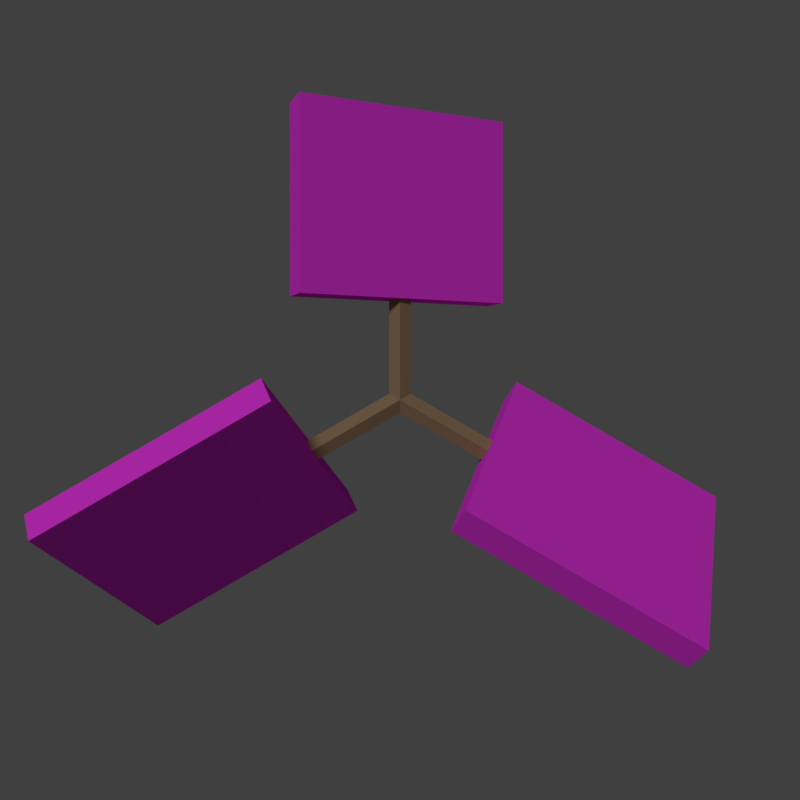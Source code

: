 # Source: LandRadarShot.blend  (saved by Blender 2.79.0; exported with 4.5.12 LTS)
import bpy
from mathutils import Matrix  # noqa: F401  (used for matrix-valued properties, if any)

bpy.ops.wm.read_factory_settings(use_empty=True)
scene = bpy.context.scene
scene.name = 'Scene'

# ---- collections
col_collection_1 = bpy.data.collections.new('Collection 1'); scene.collection.children.link(col_collection_1)

# ---- materials (node trees are filled in below, after node groups)
mat_landradarpanel = bpy.data.materials.new('LandRadarPanel')
mat_landradarpanel.alpha_threshold = 0.0
mat_landradarpanel.use_transparent_shadow = False
mat_landradarpanel.diffuse_color = (1.0, 0.05088, 0.9446, 1.0)
mat_landradarpanel.roughness = 0.5
mat_landradarshotbar = bpy.data.materials.new('LandRadarShotBar')
mat_landradarshotbar.alpha_threshold = 0.0
mat_landradarshotbar.use_transparent_shadow = False
mat_landradarshotbar.diffuse_color = (0.3493, 0.2273, 0.1307, 1.0)
mat_landradarshotbar.roughness = 0.5
mat_landradarshotbar.specular_intensity = 0.0

# ---- material node trees

# ---- world
world_world = bpy.data.worlds.new('World'); scene.world = world_world
world_world.color = (0.05088, 0.05088, 0.05088)
world_world.use_sun_shadow = False
world_world.sun_shadow_jitter_overblur = 0.0
world_world.cycles.sampling_method = 'MANUAL'

# ---- cameras
cam_camera = bpy.data.cameras.new('Camera')
cam_camera.clip_end = 100.0
cam_camera.lens = 35.0
cam_camera.sensor_width = 32.0
cam_camera.sensor_height = 18.0
cam_camera.display_size = 2.0
cam_camera.dof.focus_distance = 0.0
cam_camera.dof.aperture_fstop = 128.0
cam_camera.dof.aperture_blades = 6

# ---- lights
light_sun = bpy.data.lights.new('Sun', 'SUN')
light_sun.transmission_factor = 0.0
light_sun.angle = 0.1993
light_sun.energy = 1.0
light_sun.shadow_buffer_clip_start = 0.5
light_sun.shadow_soft_size = 0.1
light_sun.shadow_cascade_max_distance = 1000.0

# ---- meshes
me_cube_003 = bpy.data.meshes.new('Cube.003')
me_cube_003.from_pydata([(-1.75, -1.0, -0.25), (-1.75, -1.0, 0.25), (-1.75, 3.0, -0.25), (-1.75, 3.0, 0.25), (1.75, -1.0, -0.25), (1.75, -1.0, 0.25), (1.75, 3.0, -0.25), (1.75, 3.0, 0.25)], [], [(0, 1, 3, 2), (2, 3, 7, 6), (6, 7, 5, 4), (4, 5, 1, 0), (2, 6, 4, 0), (7, 3, 1, 5)])
me_cube_003.materials.append(mat_landradarpanel)
me_cube_003.use_remesh_preserve_volume = False
me_cube_003.use_remesh_preserve_attributes = False
me_cube_003.use_mirror_vertex_groups = False
me_cube_003.update()
me_cube_002 = bpy.data.meshes.new('Cube.002')
me_cube_002.from_pydata([(-1.75, -1.0, -0.25), (-1.75, -1.0, 0.25), (-1.75, 3.0, -0.25), (-1.75, 3.0, 0.25), (1.75, -1.0, -0.25), (1.75, -1.0, 0.25), (1.75, 3.0, -0.25), (1.75, 3.0, 0.25)], [], [(0, 1, 3, 2), (2, 3, 7, 6), (6, 7, 5, 4), (4, 5, 1, 0), (2, 6, 4, 0), (7, 3, 1, 5)])
me_cube_002.materials.append(mat_landradarpanel)
me_cube_002.use_remesh_preserve_volume = False
me_cube_002.use_remesh_preserve_attributes = False
me_cube_002.use_mirror_vertex_groups = False
me_cube_002.update()
me_cube = bpy.data.meshes.new('Cube')
me_cube.from_pydata([(-1.75, -1.0, -0.25), (-1.75, -1.0, 0.25), (-1.75, 2.0, -0.25), (-1.75, 2.0, 0.25), (1.75, -1.0, -0.25), (1.75, -1.0, 0.25), (1.75, 2.0, -0.25), (1.75, 2.0, 0.25)], [], [(0, 1, 3, 2), (2, 3, 7, 6), (6, 7, 5, 4), (4, 5, 1, 0), (2, 6, 4, 0), (7, 3, 1, 5)])
me_cube.materials.append(mat_landradarpanel)
me_cube.use_remesh_preserve_volume = False
me_cube.use_remesh_preserve_attributes = False
me_cube.use_mirror_vertex_groups = False
me_cube.update()
me_cylinder_002 = bpy.data.meshes.new('Cylinder.002')
me_cylinder_002.from_pydata([(1.341e-07, 0.2, -1.6), (0.0, 0.2, 0.0), (0.1732, 0.1, -1.6), (0.1732, 0.1, 0.0), (0.1732, -0.1, -1.6), (0.1732, -0.1, 0.0), (1.166e-07, -0.2, -1.6), (-1.748e-08, -0.2, 0.0), (-0.1732, -0.1, -1.6), (-0.1732, -0.1, 0.0), (-0.1732, 0.1, -1.6), (-0.1732, 0.1, 0.0)], [], [(0, 1, 3, 2), (2, 3, 5, 4), (4, 5, 7, 6), (6, 7, 9, 8), (3, 1, 11, 9, 7, 5), (8, 9, 11, 10), (10, 11, 1, 0), (0, 2, 4, 6, 8, 10)])
me_cylinder_002.materials.append(mat_landradarshotbar)
me_cylinder_002.use_remesh_preserve_volume = False
me_cylinder_002.use_remesh_preserve_attributes = False
me_cylinder_002.use_mirror_vertex_groups = False
me_cylinder_002.update()

# ---- objects
ob_sun = bpy.data.objects.new('Sun', light_sun)
ob_camera = bpy.data.objects.new('Camera', cam_camera)
ob_cube_002 = bpy.data.objects.new('Cube.002', me_cube_003)
ob_cube_001 = bpy.data.objects.new('Cube.001', me_cube_002)
ob_cube = bpy.data.objects.new('Cube', me_cube)
ob_cylinder_002 = bpy.data.objects.new('Cylinder.002', me_cylinder_002)
ob_cylinder_001 = bpy.data.objects.new('Cylinder.001', me_cylinder_002)
ob_cylinder = bpy.data.objects.new('Cylinder', me_cylinder_002)

# ---- transforms, parenting, visibility, modifiers, constraints
ob_sun.location = (0.0, 0.0, 0.0)
ob_sun.rotation_euler = (-0.4853, -0.504, -0.1483)
ob_sun.lineart.crease_threshold = 0.0
ob_camera.location = (0.0, 0.0, 14.0)
ob_camera.lineart.crease_threshold = 0.0
ob_cube_002.location = (2.252, -1.3, 5.96e-08)
ob_cube_002.rotation_euler = (5.024e-15, 2.244, 4.189)
ob_cube_002.lineart.crease_threshold = 0.0
ob_cube_001.location = (-2.252, -1.3, 5.96e-08)
ob_cube_001.rotation_euler = (-0.0, 5.393, 2.094)
ob_cube_001.lineart.crease_threshold = 0.0
ob_cube.location = (0.0, 2.6, 0.0)
ob_cube.rotation_euler = (-0.0, 3.56, -0.0)
ob_cube.lineart.crease_threshold = 0.0
ob_cylinder_002.location = (0.0, 0.0, 0.0)
ob_cylinder_002.rotation_euler = (1.571, -0.0, 4.189)
ob_cylinder_002.lineart.crease_threshold = 0.0
ob_cylinder_001.location = (0.0, 0.0, 0.0)
ob_cylinder_001.rotation_euler = (1.571, -0.0, 2.094)
ob_cylinder_001.lineart.crease_threshold = 0.0
ob_cylinder.location = (0.0, 0.0, 0.0)
ob_cylinder.rotation_euler = (1.571, -0.0, 0.0)
ob_cylinder.lineart.crease_threshold = 0.0

# ---- collection membership
col_collection_1.objects.link(ob_sun)
col_collection_1.objects.link(ob_camera)
col_collection_1.objects.link(ob_cube_002)
col_collection_1.objects.link(ob_cube_001)
col_collection_1.objects.link(ob_cube)
col_collection_1.objects.link(ob_cylinder_002)
col_collection_1.objects.link(ob_cylinder_001)
col_collection_1.objects.link(ob_cylinder)

# ---- scene / render settings (as saved in the file)
scene.camera = ob_camera
scene.frame_start = 23; scene.frame_end = 62; scene.frame_set(28)
scene.render.engine = 'BLENDER_EEVEE_NEXT'
scene.render.image_settings.compression = 100
scene.render.resolution_x = 1080
scene.render.resolution_percentage = 50
scene.render.dither_intensity = 0.0
scene.render.film_transparent = True
scene.cycles.use_denoising = False
scene.cycles.samples = 128
scene.cycles.sampling_pattern = 'TABULATED_SOBOL'
scene.cycles.use_adaptive_sampling = False
scene.cycles.use_light_tree = False
scene.cycles.blur_glossy = 0.0
scene.cycles.sample_clamp_indirect = 0.0
scene.view_settings.view_transform = 'Standard'
bpy.context.view_layer.update()

